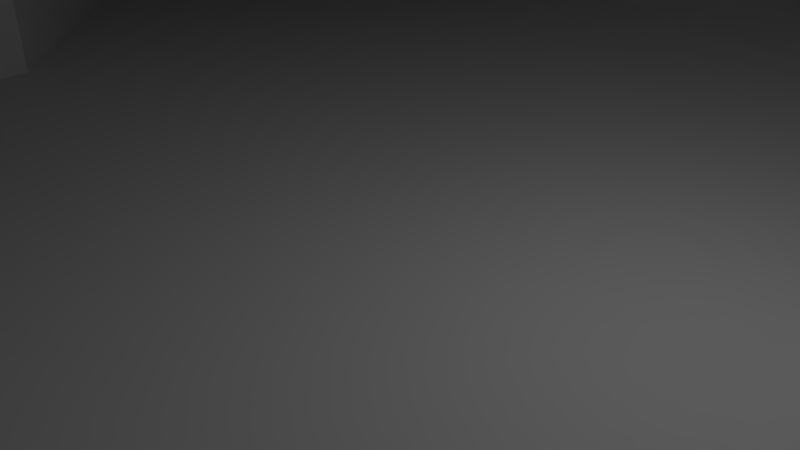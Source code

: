# Source: m3-a-blank-20160312.blend  (saved by Blender 2.71.0; exported with 4.5.12 LTS)
import bpy
from mathutils import Matrix  # noqa: F401  (used for matrix-valued properties, if any)

bpy.ops.wm.read_factory_settings(use_empty=True)
scene = bpy.context.scene
scene.name = 'Scene'

# ---- collections
col_collection_1 = bpy.data.collections.new('Collection 1'); scene.collection.children.link(col_collection_1)

# ---- world
world_world = bpy.data.worlds.new('World'); scene.world = world_world
world_world.color = (0.05088, 0.05088, 0.05088)
world_world.use_sun_shadow = False
world_world.sun_shadow_jitter_overblur = 0.0
world_world.cycles.sampling_method = 'MANUAL'
world_world.cycles.sample_map_resolution = 256

# ---- cameras
cam_camera = bpy.data.cameras.new('Camera')
cam_camera.clip_end = 100.0
cam_camera.lens = 35.0
cam_camera.sensor_width = 32.0
cam_camera.sensor_height = 18.0
cam_camera.ortho_scale = 7.314
cam_camera.dof.focus_distance = 0.0
cam_camera.dof.aperture_fstop = 128.0

# ---- lights
light_lamp = bpy.data.lights.new('Lamp', 'POINT')
light_lamp.transmission_factor = 0.0
light_lamp.cutoff_distance = 30.0
light_lamp.energy = 100.0
light_lamp.shadow_buffer_clip_start = 1.001
light_lamp.shadow_soft_size = 0.1
light_lamp.shadow_maximum_resolution = 0.006
light_lamp.use_absolute_resolution = True
light_lamp.cycles.use_multiple_importance_sampling = False

# ---- meshes
me_m3_a_blank = bpy.data.meshes.new('M3-A-Blank')
me_m3_a_blank.from_pydata([(-6.0, 14.95, 8.0), (-6.0, 14.95, 0.0), (-17.2, 13.78, 5.519), (-17.2, 13.78, 0.0), (-6.0, 14.95, 9.0), (-5.523, 15.95, 9.0), (5.523, 15.95, 9.0), (6.0, 14.95, 9.0), (6.0, 14.95, 8.0), (-5.523, 15.95, 0.0), (-4.881, 16.85, 9.0), (-4.881, 16.85, 0.0), (-4.092, 17.63, 9.0), (-4.092, 17.63, 0.0), (-3.181, 18.26, 9.0), (-3.181, 18.26, 0.0), (-2.175, 18.73, 9.0), (-2.175, 18.73, 0.0), (-1.104, 19.01, 9.0), (-1.104, 19.01, 0.0), (-1.907e-06, 19.11, 9.0), (-1.907e-06, 19.11, 0.0), (1.104, 19.01, 9.0), (1.104, 19.01, 0.0), (2.175, 18.73, 9.0), (2.175, 18.73, 0.0), (3.181, 18.26, 9.0), (3.181, 18.26, 0.0), (4.092, 17.63, 9.0), (4.092, 17.63, 0.0), (4.881, 16.85, 9.0), (4.881, 16.85, 0.0), (5.523, 15.95, 0.0), (6.0, 14.95, 0.0), (17.2, 13.78, 5.519), (17.2, 13.78, 0.0), (17.2, 4.834, 5.552), (17.2, 4.834, 0.0), (11.32, 0.1568, 6.002), (11.32, 0.1568, 0.0), (10.92, -11.08, 6.002), (10.92, -11.08, 0.0), (5.987, -19.11, 6.965), (5.987, -19.11, 0.0), (2.587, -19.11, 8.0), (2.587, -19.11, 0.0), (2.587, -10.36, 8.0), (2.587, -10.36, 0.0), (-2.413, -10.36, 0.0), (-2.413, -10.36, 8.0), (-2.413, -10.36, 9.0), (2.587, -10.36, 9.0), (-2.413, -19.11, 8.0), (-2.413, -19.11, 0.0), (-5.813, -19.11, 6.965), (-5.813, -19.11, 0.0), (-10.85, -11.08, 6.002), (-10.85, -11.08, 0.0), (-11.3, 0.1568, 6.002), (-11.3, 0.1568, 0.0), (-17.2, 4.834, 5.552), (-17.2, 4.834, 0.0), (1.076, 1.095, 9.0), (0.6764, 0.9537, 9.0), (0.2585, 0.8821, 9.0), (-0.1656, 0.8821, 9.0), (-0.5835, 0.9537, 9.0), (-2.344, 2.641, 9.0), (-6.0, -0.8538, 9.0), (-2.186, 2.248, 9.0), (-1.964, 1.886, 9.0), (-0.9833, 1.095, 9.0), (-1.353, 1.302, 9.0), (-1.683, 1.568, 9.0), (2.526, 3.056, 9.0), (2.437, 2.641, 9.0), (6.0, -0.8538, 9.0), (2.279, 2.248, 9.0), (0.8793, 5.73, 9.0), (-2.273, 4.305, 9.0), (-2.082, 4.684, 9.0), (-1.83, 5.025, 9.0), (1.923, 5.025, 9.0), (2.175, 4.684, 9.0), (-1.524, 5.318, 9.0), (-1.173, 5.556, 9.0), (-0.7864, 5.73, 9.0), (0.469, 5.837, 9.0), (0.04646, 5.873, 9.0), (1.617, 5.318, 9.0), (2.056, 1.886, 9.0), (1.776, 1.568, 9.0), (1.446, 1.302, 9.0), (-2.433, 3.056, 9.0), (-2.451, 3.479, 9.0), (-2.397, 3.9, 9.0), (-0.376, 5.837, 9.0), (1.266, 5.556, 9.0), (2.366, 4.305, 9.0), (2.49, 3.9, 9.0), (2.544, 3.479, 9.0), (0.04646, 0.8731, 15.0), (-0.1656, 0.8821, 15.0), (-0.5835, 0.9537, 15.0), (-0.9833, 1.095, 15.0), (-1.353, 1.302, 15.0), (-1.683, 1.568, 15.0), (-1.964, 1.886, 15.0), (-2.186, 2.248, 15.0), (-2.344, 2.641, 15.0), (-2.433, 3.056, 15.0), (-2.451, 3.479, 15.0), (-2.397, 3.9, 15.0), (-2.273, 4.305, 15.0), (-2.082, 4.684, 15.0), (-1.83, 5.025, 15.0), (-1.524, 5.318, 15.0), (-1.173, 5.556, 15.0), (-0.7864, 5.73, 15.0), (-0.376, 5.837, 15.0), (0.04646, 5.873, 15.0), (0.469, 5.837, 15.0), (0.8793, 5.73, 15.0), (1.266, 5.556, 15.0), (1.617, 5.318, 15.0), (1.923, 5.025, 15.0), (2.175, 4.684, 15.0), (2.366, 4.305, 15.0), (2.49, 3.9, 15.0), (2.544, 3.479, 15.0), (2.526, 3.056, 15.0), (2.437, 2.641, 15.0), (2.279, 2.248, 15.0), (2.056, 1.886, 15.0), (1.776, 1.568, 15.0), (1.446, 1.302, 15.0), (1.076, 1.095, 15.0), (0.6764, 0.9537, 15.0), (0.2585, 0.8821, 15.0), (0.04646, 3.373, 15.0), (-6.0, -0.8538, 8.0), (6.0, -0.8538, 8.0)], [], [(0, 1, 2), (2, 1, 3), (0, 4, 5), (0, 5, 1), (6, 7, 8), (1, 5, 9), (9, 5, 10), (9, 10, 11), (11, 10, 12), (11, 12, 13), (13, 12, 14), (13, 14, 15), (15, 14, 16), (15, 16, 17), (17, 16, 18), (17, 18, 19), (19, 18, 20), (19, 20, 21), (21, 20, 22), (21, 22, 23), (23, 22, 24), (23, 24, 25), (25, 24, 26), (25, 26, 27), (27, 26, 28), (27, 28, 29), (29, 28, 30), (29, 30, 31), (31, 30, 6), (31, 6, 32), (32, 6, 8), (32, 8, 33), (34, 35, 8), (8, 35, 33), (36, 37, 34), (34, 37, 35), (38, 39, 36), (36, 39, 37), (40, 41, 38), (38, 41, 39), (42, 43, 40), (40, 43, 41), (44, 45, 42), (42, 45, 43), (46, 47, 44), (44, 47, 45), (48, 47, 49), (49, 47, 46), (49, 46, 50), (50, 46, 51), (52, 53, 49), (49, 53, 48), (54, 55, 52), (52, 55, 53), (56, 57, 54), (54, 57, 55), (58, 59, 56), (56, 59, 57), (60, 61, 58), (58, 61, 59), (2, 3, 60), (60, 3, 61), (43, 45, 41), (41, 45, 47), (41, 47, 39), (39, 47, 48), (48, 3, 1), (33, 35, 37), (48, 53, 55), (61, 3, 59), (59, 3, 48), (59, 48, 57), (57, 48, 55), (19, 21, 48), (48, 21, 23), (48, 23, 25), (25, 27, 48), (48, 27, 29), (48, 29, 31), (37, 39, 33), (33, 39, 48), (33, 48, 32), (32, 48, 31), (1, 9, 48), (48, 9, 11), (48, 11, 13), (13, 15, 48), (48, 15, 17), (48, 17, 19), (62, 63, 51), (51, 63, 64), (51, 64, 50), (50, 64, 65), (50, 65, 66), (67, 68, 69), (69, 68, 70), (66, 71, 50), (50, 71, 72), (50, 72, 68), (68, 72, 73), (68, 73, 70), (74, 75, 76), (76, 75, 77), (6, 30, 78), (79, 80, 4), (4, 80, 81), (82, 83, 7), (81, 84, 4), (4, 84, 85), (4, 85, 5), (5, 85, 86), (5, 86, 10), (26, 24, 87), (87, 24, 22), (87, 22, 88), (82, 7, 89), (77, 90, 76), (76, 90, 91), (76, 91, 51), (51, 91, 92), (51, 92, 62), (67, 93, 68), (68, 93, 94), (68, 94, 4), (4, 94, 95), (4, 95, 79), (10, 86, 12), (12, 86, 96), (12, 96, 14), (22, 20, 88), (88, 20, 18), (88, 18, 96), (96, 18, 16), (96, 16, 14), (78, 30, 87), (87, 30, 28), (87, 28, 26), (6, 78, 7), (7, 78, 97), (7, 97, 89), (83, 98, 7), (7, 98, 99), (7, 99, 76), (76, 99, 100), (76, 100, 74), (101, 102, 65), (65, 102, 103), (65, 103, 66), (66, 103, 104), (66, 104, 71), (71, 104, 105), (71, 105, 72), (72, 105, 106), (72, 106, 73), (73, 106, 107), (73, 107, 70), (70, 107, 108), (70, 108, 69), (69, 108, 109), (69, 109, 67), (67, 109, 110), (67, 110, 93), (93, 110, 111), (93, 111, 94), (94, 111, 112), (94, 112, 95), (95, 112, 113), (95, 113, 79), (79, 113, 114), (79, 114, 80), (80, 114, 115), (80, 115, 81), (81, 115, 116), (81, 116, 84), (84, 116, 117), (84, 117, 85), (85, 117, 118), (85, 118, 86), (86, 118, 119), (86, 119, 96), (96, 119, 120), (96, 120, 88), (88, 120, 121), (88, 121, 87), (87, 121, 122), (87, 122, 78), (78, 122, 123), (78, 123, 97), (97, 123, 124), (97, 124, 89), (89, 124, 125), (89, 125, 82), (82, 125, 126), (82, 126, 83), (83, 126, 127), (83, 127, 98), (98, 127, 128), (98, 128, 99), (99, 128, 129), (99, 129, 100), (100, 129, 130), (100, 130, 74), (74, 130, 131), (74, 131, 75), (75, 131, 132), (75, 132, 77), (77, 132, 133), (77, 133, 90), (90, 133, 134), (90, 134, 91), (91, 134, 135), (91, 135, 92), (92, 135, 136), (92, 136, 62), (62, 136, 137), (62, 137, 63), (63, 137, 138), (63, 138, 64), (64, 138, 101), (64, 101, 65), (101, 138, 139), (101, 139, 102), (105, 104, 139), (139, 104, 103), (139, 103, 102), (108, 107, 139), (139, 107, 106), (139, 106, 105), (111, 110, 139), (139, 110, 109), (139, 109, 108), (114, 113, 139), (139, 113, 112), (139, 112, 111), (117, 116, 139), (139, 116, 115), (139, 115, 114), (120, 119, 139), (139, 119, 118), (139, 118, 117), (123, 122, 139), (139, 122, 121), (139, 121, 120), (126, 125, 139), (139, 125, 124), (139, 124, 123), (129, 128, 139), (139, 128, 127), (139, 127, 126), (132, 131, 139), (139, 131, 130), (139, 130, 129), (135, 134, 139), (139, 134, 133), (139, 133, 132), (138, 137, 139), (139, 137, 136), (139, 136, 135), (0, 140, 4), (4, 140, 68), (140, 49, 68), (68, 49, 50), (2, 60, 0), (0, 60, 58), (54, 52, 56), (56, 52, 49), (56, 49, 58), (58, 49, 140), (58, 140, 0), (46, 141, 51), (51, 141, 76), (141, 8, 76), (76, 8, 7), (38, 36, 34), (44, 42, 46), (46, 42, 40), (46, 40, 141), (141, 40, 38), (141, 38, 8), (8, 38, 34)])
me_m3_a_blank.use_remesh_preserve_volume = False
me_m3_a_blank.use_remesh_preserve_attributes = False
me_m3_a_blank.use_mirror_vertex_groups = False
me_m3_a_blank.update()

# ---- objects
ob_m3_a_blank = bpy.data.objects.new('M3-A-Blank', me_m3_a_blank)
ob_lamp = bpy.data.objects.new('Lamp', light_lamp)
ob_camera = bpy.data.objects.new('Camera', cam_camera)

# ---- transforms, parenting, visibility, modifiers, constraints
ob_m3_a_blank.location = (0.0, 0.0, 0.0)
ob_m3_a_blank.lineart.crease_threshold = 0.0
ob_lamp.location = (4.076, 1.005, 5.904)
ob_lamp.rotation_euler = (0.6503, 0.05522, 1.866)
ob_lamp.lock_rotations_4d = False
ob_lamp.empty_display_type = 'ARROWS'
ob_lamp.color = (0.0, 0.0, 0.0, 0.0)
ob_lamp.lineart.crease_threshold = 0.0
ob_camera.location = (7.481, -6.508, 5.344)
ob_camera.rotation_euler = (1.109, 0.01082, 0.8149)
ob_camera.lock_rotations_4d = False
ob_camera.empty_display_type = 'ARROWS'
ob_camera.color = (0.0, 0.0, 0.0, 0.0)
ob_camera.display_type = 'WIRE'
ob_camera.lineart.crease_threshold = 0.0

# ---- collection membership
col_collection_1.objects.link(ob_m3_a_blank)
col_collection_1.objects.link(ob_lamp)
col_collection_1.objects.link(ob_camera)

# ---- scene / render settings (as saved in the file)
scene.camera = ob_camera
scene.frame_start = 1; scene.frame_end = 250; scene.frame_set(1)
scene.render.engine = 'BLENDER_EEVEE_NEXT'
scene.render.resolution_percentage = 50
scene.render.dither_intensity = 0.0
scene.cycles.use_denoising = False
scene.cycles.samples = 10
scene.cycles.sampling_pattern = 'TABULATED_SOBOL'
scene.cycles.light_sampling_threshold = 0.0
scene.cycles.use_adaptive_sampling = False
scene.cycles.use_light_tree = False
scene.cycles.blur_glossy = 0.0
scene.cycles.volume_bounces = 1
scene.cycles.pixel_filter_type = 'GAUSSIAN'
scene.cycles.sample_clamp_indirect = 0.0
scene.view_settings.view_transform = 'Standard'
bpy.context.view_layer.update()
